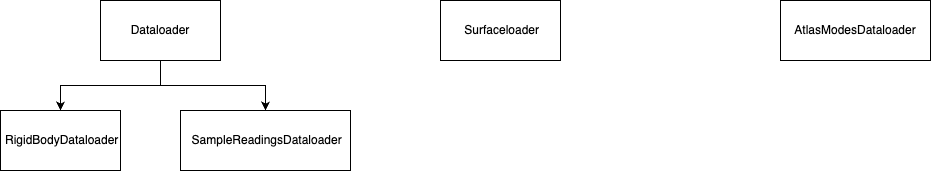

The diagram above was exported from draw.io. Its source (the exported page's mxGraphModel, read from the mxfile embedded in the PNG):
<mxGraphModel dx="2074" dy="1214" grid="1" gridSize="10" guides="1" tooltips="1" connect="1" arrows="1" fold="1" page="1" pageScale="1" pageWidth="1600" pageHeight="900" math="0" shadow="0">
  <root>
    <mxCell id="0" />
    <mxCell id="1" parent="0" />
    <mxCell id="X8SNlpMpVfubvDBhcZdF-4" style="edgeStyle=orthogonalEdgeStyle;rounded=0;orthogonalLoop=1;jettySize=auto;html=1;entryX=0.5;entryY=0;entryDx=0;entryDy=0;" parent="1" source="X8SNlpMpVfubvDBhcZdF-1" target="X8SNlpMpVfubvDBhcZdF-2" edge="1">
      <mxGeometry relative="1" as="geometry" />
    </mxCell>
    <mxCell id="X8SNlpMpVfubvDBhcZdF-5" style="edgeStyle=orthogonalEdgeStyle;rounded=0;orthogonalLoop=1;jettySize=auto;html=1;entryX=0.5;entryY=0;entryDx=0;entryDy=0;" parent="1" source="X8SNlpMpVfubvDBhcZdF-1" target="X8SNlpMpVfubvDBhcZdF-3" edge="1">
      <mxGeometry relative="1" as="geometry" />
    </mxCell>
    <mxCell id="X8SNlpMpVfubvDBhcZdF-1" value="Dataloader" style="rounded=0;whiteSpace=wrap;html=1;" parent="1" vertex="1">
      <mxGeometry x="740" y="420" width="120" height="60" as="geometry" />
    </mxCell>
    <mxCell id="X8SNlpMpVfubvDBhcZdF-2" value="&amp;nbsp;RigidBodyDataloader" style="rounded=0;whiteSpace=wrap;html=1;" parent="1" vertex="1">
      <mxGeometry x="640" y="530" width="120" height="60" as="geometry" />
    </mxCell>
    <mxCell id="X8SNlpMpVfubvDBhcZdF-3" value="&amp;nbsp;SampleReadingsDataloader" style="rounded=0;whiteSpace=wrap;html=1;" parent="1" vertex="1">
      <mxGeometry x="820" y="530" width="170" height="60" as="geometry" />
    </mxCell>
    <mxCell id="X8SNlpMpVfubvDBhcZdF-6" value="&amp;nbsp;Surfaceloader" style="rounded=0;whiteSpace=wrap;html=1;" parent="1" vertex="1">
      <mxGeometry x="1080" y="420" width="120" height="60" as="geometry" />
    </mxCell>
    <mxCell id="p4zLI0EK2Y_8n2ALW94g-1" value="AtlasModesDataloader" style="rounded=0;whiteSpace=wrap;html=1;" vertex="1" parent="1">
      <mxGeometry x="1420" y="420" width="150" height="60" as="geometry" />
    </mxCell>
  </root>
</mxGraphModel>